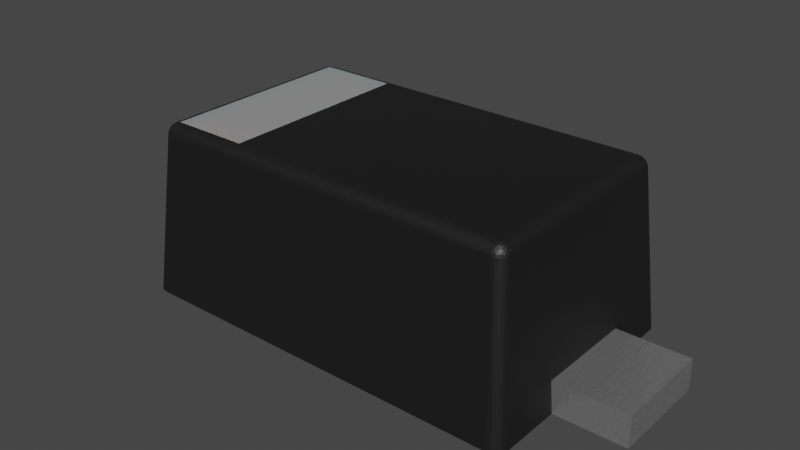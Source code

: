 # Source: SOD-123F.blend  (saved by Blender 3.2.14; exported with 4.5.12 LTS)
import bpy
from mathutils import Matrix  # noqa: F401  (used for matrix-valued properties, if any)

bpy.ops.wm.read_factory_settings(use_empty=True)
scene = bpy.context.scene
scene.name = 'Scene'

# ---- collections
col_collection = bpy.data.collections.new('Collection'); scene.collection.children.link(col_collection)

# ---- materials (node trees are filled in below, after node groups)
mat_plastic_white = bpy.data.materials.new('plastic_white')
mat_plastic_white.use_transparent_shadow = False
mat_metal_pins_simple = bpy.data.materials.new('metal_pins_simple')
mat_metal_pins_simple.use_transparent_shadow = False
mat_plastic_black = bpy.data.materials.new('plastic_black')
mat_plastic_black.use_transparent_shadow = False
mat_plastic_black.preview_render_type = 'CUBE'

# ---- material node trees
mat_plastic_white.use_nodes = True; mat_plastic_white.node_tree.nodes.clear()
_N = mat_plastic_white.node_tree.nodes; _L = mat_plastic_white.node_tree.links
n0 = _N.new('ShaderNodeOutputMaterial'); n0.name = 'Material Output'; n0.location = (300, 300)
n1 = _N.new('ShaderNodeBsdfPrincipled'); n1.name = 'Principled BSDF'; n1.location = (-34, 272)
n1.distribution = 'GGX'
n1.subsurface_method = 'BURLEY'
n1.inputs[1].default_value = 0.02
n1.inputs[2].default_value = 0.4636
n1.inputs[3].default_value = 1.4
n1.inputs[8].default_value = 1.0
n1.inputs[10].default_value = 0.3682
n1.inputs[13].default_value = 0.6591
n1.inputs[18].default_value = 0.2318
n1.inputs[20].default_value = 0.6709
n1.inputs[24].default_value = 0.1191
n1.inputs[27].default_value = (0.0, 0.0, 0.0, 1.0)
n1.inputs[28].default_value = 1.0
n2 = _N.new('ShaderNodeMapping'); n2.name = 'Mapping'; n2.location = (-1010, 265)
n2.inputs[3].default_value = (3.0, 1.0, 1.0)
n3 = _N.new('ShaderNodeTexCoord'); n3.name = 'Texture Coordinate'; n3.location = (-1250, 180)
n4 = _N.new('ShaderNodeBump'); n4.name = 'Bump'; n4.location = (-376, -99)
n4.inputs[0].default_value = 0.05
n4.inputs[1].default_value = 1.0
n4.inputs[2].default_value = 1.0
n5 = _N.new('ShaderNodeTexNoise'); n5.name = 'Noise Texture'; n5.location = (-662, 176)
n5.inputs[2].default_value = 88.0
n5.inputs[3].default_value = 10.8
n5.inputs[4].default_value = 0.9167
n5.inputs[8].default_value = 1.6
n6 = _N.new('ShaderNodeValToRGB'); n6.name = 'ColorRamp'; n6.location = (-354, 186)
while len(n6.color_ramp.elements) > 1: n6.color_ramp.elements.remove(n6.color_ramp.elements[-1])
n6.color_ramp.elements[0].position = 0.0; n6.color_ramp.elements[0].color = (0.2596, 0.2596, 0.2596, 1.0)
_e = n6.color_ramp.elements.new(1.0); _e.color = (0.6303, 0.6303, 0.6303, 1.0)
n7 = _N.new('ShaderNodeMix'); n7.name = 'Mix'; n7.location = (-204, 152)
n7.data_type = 'RGBA'
n7.inputs[0].default_value = 0.3682
n7.inputs[7].default_value = (0.2525, 0.2525, 0.2525, 1.0)
_L.new(n5.outputs[0], n6.inputs[0])
_L.new(n1.outputs[0], n0.inputs[0])
_L.new(n3.outputs[2], n2.inputs[0])
_L.new(n2.outputs[0], n5.inputs[0])
_L.new(n5.outputs[0], n4.inputs[3])
_L.new(n4.outputs[0], n1.inputs[5])
_L.new(n6.outputs[0], n7.inputs[6])
_L.new(n7.outputs[2], n1.inputs[0])
n0.is_active_output = True
mat_metal_pins_simple.use_nodes = True; mat_metal_pins_simple.node_tree.nodes.clear()
_N = mat_metal_pins_simple.node_tree.nodes; _L = mat_metal_pins_simple.node_tree.links
n0 = _N.new('ShaderNodeOutputMaterial'); n0.name = 'Material Output.001'; n0.location = (2551, 91)
n0.width = 213
n1 = _N.new('ShaderNodeBsdfPrincipled'); n1.name = 'Principled BSDF.001'; n1.location = (1647, 69)
n1.distribution = 'GGX'
n1.subsurface_method = 'BURLEY'
n1.inputs[1].default_value = 0.775
n1.inputs[2].default_value = 0.1705
n1.inputs[3].default_value = 1.65
n1.inputs[13].default_value = 0.5114
n1.inputs[19].default_value = 0.117
n1.inputs[20].default_value = 0.7568
n1.inputs[27].default_value = (0.0, 0.0, 0.0, 1.0)
n1.inputs[28].default_value = 1.0
n2 = _N.new('ShaderNodeValToRGB'); n2.name = 'ColorRamp.002'; n2.location = (930, -73)
while len(n2.color_ramp.elements) > 1: n2.color_ramp.elements.remove(n2.color_ramp.elements[-1])
n2.color_ramp.elements[0].position = 0.009091; n2.color_ramp.elements[0].color = (0.04405, 0.04405, 0.03826, 1.0)
_e = n2.color_ramp.elements.new(1.0); _e.color = (1.0, 1.0, 1.0, 1.0)
n3 = _N.new('ShaderNodeMapping'); n3.name = 'Mapping.002'; n3.location = (370, -256)
n3.inputs[3].default_value = (20.0, 1.0, 1.0)
n4 = _N.new('ShaderNodeTexCoord'); n4.name = 'Texture Coordinate.001'; n4.location = (150, -371)
n5 = _N.new('ShaderNodeTexNoise'); n5.name = 'Noise Texture'; n5.location = (590, -223)
n5.noise_dimensions = '4D'
n5.inputs[2].default_value = 20.0
n5.inputs[3].default_value = 16.0
n5.inputs[4].default_value = 0.9625
n5.inputs[8].default_value = 0.2
n6 = _N.new('ShaderNodeBump'); n6.name = 'Bump'; n6.location = (1383, -315)
n6.inputs[0].default_value = 0.1
n6.inputs[1].default_value = 1.0
n6.inputs[2].default_value = 1.0
_L.new(n1.outputs[0], n0.inputs[0])
_L.new(n3.outputs[0], n5.inputs[0])
_L.new(n4.outputs[0], n3.inputs[0])
_L.new(n5.outputs[0], n2.inputs[0])
_L.new(n2.outputs[0], n1.inputs[0])
_L.new(n2.outputs[0], n6.inputs[3])
_L.new(n6.outputs[0], n1.inputs[5])
n0.is_active_output = True
mat_plastic_black.use_nodes = True; mat_plastic_black.node_tree.nodes.clear()
_N = mat_plastic_black.node_tree.nodes; _L = mat_plastic_black.node_tree.links
n0 = _N.new('ShaderNodeOutputMaterial'); n0.name = 'Material Output'; n0.location = (463, 300)
n1 = _N.new('ShaderNodeBsdfPrincipled'); n1.name = 'Principled BSDF'; n1.location = (173, 300)
n1.distribution = 'GGX'
n1.subsurface_method = 'BURLEY'
n1.inputs[1].default_value = 0.06818
n1.inputs[2].default_value = 0.5182
n1.inputs[3].default_value = 1.45
n1.inputs[13].default_value = 0.6432
n1.inputs[20].default_value = 0.1027
n1.inputs[27].default_value = (0.0, 0.0, 0.0, 1.0)
n1.inputs[28].default_value = 1.0
n2 = _N.new('ShaderNodeTexCoord'); n2.name = 'Texture Coordinate'; n2.location = (-1001, 105)
n3 = _N.new('ShaderNodeTexNoise'); n3.name = 'Noise Texture'; n3.location = (-455, 203)
n3.inputs[2].default_value = 400.0
n3.inputs[3].default_value = 5.6
n3.inputs[4].default_value = 0.2125
n4 = _N.new('ShaderNodeBump'); n4.name = 'Bump'; n4.location = (-135, -86)
n4.inputs[0].default_value = 0.02
n4.inputs[1].default_value = 0.4
n4.inputs[2].default_value = 1.0
n5 = _N.new('ShaderNodeMapping'); n5.name = 'Mapping'; n5.location = (-755, 143)
n5.inputs[3].default_value = (1.0, 2.0, 1.0)
n6 = _N.new('ShaderNodeValToRGB'); n6.name = 'ColorRamp'; n6.location = (-147, 213)
while len(n6.color_ramp.elements) > 1: n6.color_ramp.elements.remove(n6.color_ramp.elements[-1])
n6.color_ramp.elements[0].position = 0.0; n6.color_ramp.elements[0].color = (0.005014, 0.005014, 0.005014, 1.0)
_e = n6.color_ramp.elements.new(0.9955); _e.color = (0.01269, 0.01269, 0.01269, 1.0)
_L.new(n1.outputs[0], n0.inputs[0])
_L.new(n3.outputs[0], n6.inputs[0])
_L.new(n6.outputs[0], n1.inputs[0])
_L.new(n2.outputs[2], n5.inputs[0])
_L.new(n5.outputs[0], n3.inputs[0])
_L.new(n3.outputs[0], n4.inputs[3])
_L.new(n4.outputs[0], n1.inputs[5])
n0.is_active_output = True

# ---- world
world_world = bpy.data.worlds.new('World'); scene.world = world_world
world_world.use_nodes = True; world_world.node_tree.nodes.clear()
_N = world_world.node_tree.nodes; _L = world_world.node_tree.links
n0 = _N.new('ShaderNodeOutputWorld'); n0.name = 'World Output'; n0.location = (300, 300)
n1 = _N.new('ShaderNodeBackground'); n1.name = 'Background'; n1.location = (10, 300)
n1.inputs[0].default_value = (0.05088, 0.05088, 0.05088, 1.0)
_L.new(n1.outputs[0], n0.inputs[0])
n0.is_active_output = True
world_world.color = (0.05088, 0.05088, 0.05088)
world_world.use_sun_shadow = False
world_world.sun_shadow_jitter_overblur = 0.0

# ---- meshes
me_shape_9_indexedfaceset_032 = bpy.data.meshes.new('SHAPE_9_IndexedFaceSet.032')
me_shape_9_indexedfaceset_032.from_pydata([(0.4469, 0.4132, -0.2779), (0.4469, 0.4198, -0.2747), (0.4469, 0.4322, -0.2572), (-0.4469, 0.4253, -0.27), (-0.4469, 0.4132, -0.2779), (0.5118, 0.0, 0.128), (-0.5118, 0.0, 0.128), (-0.5118, 0.0, 0.2855), (-0.4469, 0.4061, -0.2794), (-0.4824, 0.0, 0.315), (-0.4469, 0.4061, 0.2794), (0.25, 0.4331, 0.25), (0.25, 0.4331, -0.25), (-0.5118, 0.0, -0.128), (-0.5003, 0.0, -0.3089), (-0.4915, 0.0, -0.3135), (-0.4824, 0.0, -0.315), (0.4824, 0.0, -0.315), (0.492, 0.0, -0.3133), (0.5118, 0.0, -0.2855), (-0.492, 0.0, 0.3133), (-0.4983, 0.0, 0.3103), (-0.5104, 0.0, 0.2946), (-0.5118, 0.0, -0.2855), (-0.5102, 0.0, -0.2952), (-0.5071, 0.0, -0.3015), (-0.4544, 0.4067, -0.2784), (-0.4615, 0.407, -0.2754), (-0.4676, 0.4072, -0.2707), (-0.4723, 0.407, -0.2647), (-0.4752, 0.4067, -0.2576), (0.4983, 0.0, -0.3103), (0.5058, 0.0, -0.3034), (0.5104, 0.0, -0.2946), (0.4469, 0.4061, -0.2794), (0.4763, 0.4061, -0.25), (0.4723, 0.407, -0.2647), (0.4615, 0.407, -0.2754), (-0.4469, 0.4331, -0.25), (-0.4469, 0.4322, -0.2572), (-0.4469, 0.4295, -0.264), (-0.4469, 0.4198, -0.2747), (-0.4763, 0.4061, -0.25), (-0.4609, 0.4295, -0.25), (-0.4715, 0.4198, -0.25), (-0.4469, 0.4146, -0.2774), (-0.4562, 0.4146, -0.2757), (-0.4429, 0.4221, -0.2726), (-0.4363, 0.428, -0.2627), (-0.4388, 0.4318, -0.253), (-0.4645, 0.4146, -0.271), (-0.4508, 0.4221, -0.2726), (-0.4412, 0.428, -0.2655), (-0.4403, 0.4318, -0.2556), (-0.4706, 0.4146, -0.2637), (-0.4583, 0.4221, -0.2699), (-0.4469, 0.428, -0.2665), (-0.4425, 0.4318, -0.2575), (-0.4738, 0.4146, -0.2548), (-0.4644, 0.4221, -0.2648), (-0.4525, 0.428, -0.2655), (-0.4454, 0.4318, -0.2585), (-0.4684, 0.4221, -0.2579), (-0.4575, 0.428, -0.2627), (-0.4484, 0.4318, -0.2585), (-0.4612, 0.428, -0.2583), (-0.4512, 0.4318, -0.2575), (-0.4631, 0.428, -0.2529), (-0.4535, 0.4318, -0.2556), (-0.455, 0.4318, -0.253), (0.4752, 0.4067, -0.2576), (0.4676, 0.4072, -0.2707), (0.4544, 0.4067, -0.2784), (0.4469, 0.4253, -0.27), (0.4469, 0.4295, -0.264), (0.4469, 0.4331, -0.25), (0.4668, 0.4253, -0.25), (0.4541, 0.4322, -0.25), (0.4738, 0.4146, -0.2548), (0.4706, 0.4146, -0.2637), (0.4645, 0.4146, -0.271), (0.4684, 0.4221, -0.2579), (0.4562, 0.4146, -0.2757), (0.4644, 0.4221, -0.2648), (0.4631, 0.428, -0.2529), (0.4469, 0.4146, -0.2774), (0.4583, 0.4221, -0.2699), (0.4612, 0.428, -0.2583), (0.4508, 0.4221, -0.2726), (0.4575, 0.428, -0.2627), (0.455, 0.4318, -0.253), (0.4429, 0.4221, -0.2726), (0.4525, 0.428, -0.2655), (0.4535, 0.4318, -0.2556), (0.4469, 0.428, -0.2665), (0.4512, 0.4318, -0.2575), (0.4412, 0.428, -0.2655), (0.4484, 0.4318, -0.2585), (0.4363, 0.428, -0.2627), (0.4454, 0.4318, -0.2585), (0.4425, 0.4318, -0.2575), (0.4403, 0.4318, -0.2556), (-0.5058, 0.0, 0.3034), (-0.4752, 0.4067, 0.2576), (-0.4723, 0.407, 0.2647), (-0.4676, 0.4072, 0.2707), (-0.4615, 0.407, 0.2754), (-0.4541, 0.4322, -0.25), (-0.4668, 0.4253, -0.25), (-0.4748, 0.4132, -0.25), (-0.4609, 0.4295, 0.25), (-0.4715, 0.4198, 0.25), (-0.4748, 0.4132, 0.25), (0.4748, 0.4132, -0.25), (0.4715, 0.4198, -0.25), (0.4609, 0.4295, -0.25), (0.4763, 0.4061, 0.25), (0.4668, 0.4253, 0.25), (0.4609, 0.4295, 0.25), (0.4541, 0.4322, 0.25), (0.5118, 0.0, 0.2855), (0.5102, 0.0, 0.2952), (0.5071, 0.0, 0.3015), (0.5003, 0.0, 0.3089), (0.4915, 0.0, 0.3135), (0.4824, 0.0, 0.315), (0.4752, 0.4067, 0.2576), (-0.4541, 0.4322, 0.25), (-0.4668, 0.4253, 0.25), (-0.4763, 0.4061, 0.25), (-0.4544, 0.4067, 0.2784), (-0.4469, 0.4322, 0.2572), (-0.4469, 0.4295, 0.264), (-0.4469, 0.4198, 0.2747), (-0.4739, 0.4146, 0.2543), (-0.4713, 0.4146, 0.2624), (-0.4662, 0.4146, 0.2694), (-0.4687, 0.4221, 0.2571), (-0.4593, 0.4146, 0.2744), (-0.4654, 0.4221, 0.2635), (-0.4632, 0.428, 0.2526), (-0.4511, 0.4146, 0.2771), (-0.4604, 0.4221, 0.2686), (-0.4616, 0.428, 0.2575), (-0.454, 0.4221, 0.2718), (-0.4585, 0.428, 0.2617), (-0.4551, 0.4318, 0.2527), (-0.4544, 0.428, 0.2647), (-0.4538, 0.4318, 0.2551), (-0.4494, 0.428, 0.2663), (-0.4519, 0.4318, 0.257), (-0.4495, 0.4318, 0.2582), (0.4469, 0.4061, 0.2794), (0.4544, 0.4067, 0.2784), (0.4615, 0.407, 0.2754), (0.4676, 0.4072, 0.2707), (0.4723, 0.407, 0.2647), (0.4748, 0.4132, 0.25), (0.4715, 0.4198, 0.25), (0.4469, 0.4331, 0.25), (0.4469, 0.4132, 0.2779), (0.4469, 0.4295, 0.264), (0.4469, 0.4146, 0.2774), (0.4562, 0.4146, 0.2757), (0.4429, 0.4221, 0.2726), (0.4363, 0.428, 0.2627), (0.4388, 0.4318, 0.253), (0.4645, 0.4146, 0.271), (0.4508, 0.4221, 0.2726), (0.4412, 0.428, 0.2655), (0.4403, 0.4318, 0.2556), (0.4706, 0.4146, 0.2637), (0.4583, 0.4221, 0.2699), (0.4469, 0.428, 0.2665), (0.4425, 0.4318, 0.2575), (0.4738, 0.4146, 0.2548), (0.4644, 0.4221, 0.2648), (0.4525, 0.428, 0.2655), (0.4454, 0.4318, 0.2585), (0.4684, 0.4221, 0.2579), (0.4575, 0.428, 0.2627), (0.4484, 0.4318, 0.2585), (0.4612, 0.428, 0.2583), (0.4512, 0.4318, 0.2575), (0.4631, 0.428, 0.2529), (0.4535, 0.4318, 0.2556), (0.455, 0.4318, 0.253), (-0.4469, 0.4331, 0.25), (-0.4469, 0.4253, 0.27), (-0.4469, 0.4132, 0.2779), (0.4469, 0.4198, 0.2747), (0.4469, 0.4253, 0.27), (0.4469, 0.4322, 0.2572), (-0.689, 0.0, 0.128), (-0.689, 0.07874, -0.128), (-0.689, 0.07874, 0.128), (-0.5049, 0.07874, -0.128), (-0.5049, 0.07874, 0.128), (-0.689, 0.0, -0.128), (0.689, 0.07874, -0.128), (0.5049, 0.07874, -0.128), (0.5118, 0.0, -0.128), (0.689, 0.07874, 0.128), (0.5049, 0.07874, 0.128), (0.689, 0.0, 0.128), (0.689, 0.0, -0.128)], [], [(34, 4, 8), (0, 41, 4), (0, 4, 34), (1, 3, 41), (1, 41, 0), (73, 40, 3), (73, 3, 1), (74, 39, 40), (74, 40, 73), (2, 39, 74), (12, 38, 39), (12, 39, 2), (75, 12, 2), (12, 11, 187), (12, 187, 38), (200, 19, 201), (35, 19, 200), (120, 203, 5), (116, 200, 203), (116, 203, 120), (116, 35, 200), (196, 23, 42), (13, 23, 196), (197, 42, 129), (197, 196, 42), (7, 6, 197), (7, 197, 129), (34, 16, 17), (34, 8, 16), (125, 10, 152), (125, 9, 10), (75, 159, 11), (75, 11, 12), (22, 21, 20), (22, 102, 21), (9, 7, 22), (9, 22, 20), (6, 7, 9), (13, 193, 6), (13, 198, 193), (15, 24, 23), (15, 25, 24), (15, 14, 25), (16, 23, 13), (16, 15, 23), (122, 124, 123), (121, 124, 122), (120, 125, 124), (120, 124, 121), (5, 9, 125), (5, 6, 9), (5, 125, 120), (201, 13, 6), (201, 16, 13), (201, 6, 5), (17, 201, 19), (17, 16, 201), (33, 17, 19), (18, 17, 33), (31, 18, 33), (32, 31, 33), (205, 5, 204), (205, 201, 5), (23, 30, 42), (24, 29, 30), (24, 30, 23), (25, 28, 29), (25, 29, 24), (14, 27, 28), (14, 28, 25), (15, 26, 27), (15, 27, 14), (16, 8, 26), (16, 26, 15), (17, 72, 34), (18, 37, 72), (18, 72, 17), (31, 71, 37), (31, 37, 18), (32, 36, 71), (32, 71, 31), (33, 70, 36), (33, 36, 32), (19, 35, 70), (19, 70, 33), (109, 42, 30), (45, 8, 4), (45, 26, 8), (46, 27, 26), (46, 26, 45), (47, 41, 3), (47, 4, 41), (47, 45, 4), (48, 3, 40), (49, 40, 39), (50, 28, 27), (50, 27, 46), (51, 46, 45), (51, 45, 47), (52, 3, 48), (52, 47, 3), (53, 39, 38), (53, 48, 40), (53, 49, 39), (53, 40, 49), (54, 29, 28), (54, 30, 29), (54, 28, 50), (55, 46, 51), (55, 50, 46), (56, 47, 52), (56, 51, 47), (57, 53, 38), (57, 48, 53), (57, 52, 48), (58, 44, 109), (58, 109, 30), (58, 30, 54), (59, 54, 50), (59, 50, 55), (60, 55, 51), (60, 51, 56), (61, 56, 52), (61, 57, 38), (61, 52, 57), (62, 108, 44), (62, 54, 59), (62, 44, 58), (62, 58, 54), (63, 59, 55), (63, 55, 60), (64, 61, 38), (64, 60, 56), (64, 56, 61), (65, 62, 59), (65, 59, 63), (66, 63, 60), (66, 64, 38), (66, 60, 64), (67, 43, 108), (67, 108, 62), (67, 62, 65), (68, 66, 38), (68, 65, 63), (68, 63, 66), (69, 43, 67), (69, 67, 65), (69, 65, 68), (69, 38, 107), (69, 107, 43), (69, 68, 38), (113, 70, 35), (78, 113, 114), (78, 70, 113), (79, 36, 70), (79, 71, 36), (79, 70, 78), (80, 37, 71), (80, 71, 79), (81, 114, 76), (81, 79, 78), (81, 78, 114), (82, 72, 37), (82, 37, 80), (83, 79, 81), (83, 80, 79), (84, 76, 115), (84, 81, 76), (85, 34, 72), (85, 0, 34), (85, 72, 82), (86, 82, 80), (86, 80, 83), (87, 81, 84), (87, 83, 81), (88, 85, 82), (88, 82, 86), (89, 86, 83), (89, 83, 87), (90, 115, 77), (90, 77, 75), (90, 87, 84), (90, 84, 115), (91, 1, 0), (91, 73, 1), (91, 0, 85), (91, 85, 88), (92, 88, 86), (92, 86, 89), (93, 90, 75), (93, 89, 87), (93, 87, 90), (94, 91, 88), (94, 88, 92), (95, 93, 75), (95, 92, 89), (95, 89, 93), (96, 73, 91), (96, 91, 94), (97, 95, 75), (97, 94, 92), (97, 92, 95), (98, 74, 73), (98, 73, 96), (99, 97, 75), (99, 96, 94), (99, 94, 97), (100, 99, 75), (100, 98, 96), (100, 96, 99), (101, 98, 100), (101, 2, 74), (101, 75, 2), (101, 74, 98), (101, 100, 75), (9, 130, 10), (20, 106, 130), (20, 130, 9), (21, 105, 106), (21, 106, 20), (102, 104, 105), (102, 105, 21), (22, 103, 104), (22, 104, 102), (7, 129, 103), (7, 103, 22), (109, 129, 42), (109, 112, 129), (44, 111, 112), (44, 112, 109), (108, 128, 111), (108, 111, 44), (43, 110, 128), (43, 128, 108), (107, 127, 110), (107, 110, 43), (38, 187, 127), (38, 127, 107), (157, 113, 35), (157, 35, 116), (158, 114, 113), (158, 113, 157), (117, 76, 114), (117, 114, 158), (118, 115, 76), (118, 76, 117), (119, 77, 115), (119, 115, 118), (159, 75, 77), (159, 77, 119), (120, 126, 116), (121, 156, 126), (121, 126, 120), (122, 155, 156), (122, 156, 121), (123, 154, 155), (123, 155, 122), (124, 153, 154), (124, 154, 123), (125, 152, 153), (125, 153, 124), (112, 103, 129), (189, 10, 130), (134, 112, 111), (134, 103, 112), (135, 104, 103), (135, 103, 134), (136, 105, 104), (136, 106, 105), (136, 104, 135), (137, 111, 128), (137, 135, 134), (137, 134, 111), (138, 130, 106), (138, 106, 136), (139, 135, 137), (139, 136, 135), (140, 128, 110), (140, 137, 128), (141, 133, 189), (141, 189, 130), (141, 130, 138), (142, 136, 139), (142, 138, 136), (143, 137, 140), (143, 139, 137), (144, 188, 133), (144, 141, 138), (144, 133, 141), (144, 138, 142), (145, 142, 139), (145, 139, 143), (146, 127, 187), (146, 110, 127), (146, 140, 110), (146, 143, 140), (147, 144, 142), (147, 142, 145), (148, 146, 187), (148, 145, 143), (148, 143, 146), (149, 132, 188), (149, 188, 144), (149, 144, 147), (150, 148, 187), (150, 147, 145), (150, 145, 148), (151, 187, 131), (151, 131, 132), (151, 150, 187), (151, 132, 149), (151, 149, 147), (151, 147, 150), (157, 116, 126), (162, 153, 152), (162, 152, 160), (163, 154, 153), (163, 153, 162), (164, 160, 190), (164, 190, 191), (164, 162, 160), (165, 191, 161), (166, 161, 192), (167, 155, 154), (167, 154, 163), (168, 163, 162), (168, 162, 164), (169, 191, 165), (169, 164, 191), (170, 192, 159), (170, 165, 161), (170, 166, 192), (170, 161, 166), (171, 156, 155), (171, 126, 156), (171, 155, 167), (172, 167, 163), (172, 163, 168), (173, 164, 169), (173, 168, 164), (174, 169, 165), (174, 170, 159), (174, 165, 170), (175, 158, 157), (175, 157, 126), (175, 126, 171), (176, 171, 167), (176, 167, 172), (177, 172, 168), (177, 168, 173), (178, 174, 159), (178, 173, 169), (178, 169, 174), (179, 117, 158), (179, 158, 175), (179, 175, 171), (179, 171, 176), (180, 176, 172), (180, 172, 177), (181, 178, 159), (181, 177, 173), (181, 173, 178), (182, 179, 176), (182, 176, 180), (183, 181, 159), (183, 180, 177), (183, 177, 181), (184, 118, 117), (184, 117, 179), (184, 179, 182), (185, 183, 159), (185, 182, 180), (185, 180, 183), (186, 118, 184), (186, 184, 182), (186, 182, 185), (186, 119, 118), (186, 159, 119), (186, 185, 159), (10, 160, 152), (189, 190, 160), (189, 160, 10), (133, 191, 190), (133, 190, 189), (188, 161, 191), (188, 191, 133), (132, 161, 188), (11, 159, 192), (131, 192, 161), (131, 11, 192), (131, 161, 132), (187, 11, 131), (194, 195, 193), (194, 193, 198), (196, 195, 194), (196, 197, 195), (195, 197, 6), (195, 6, 193), (13, 194, 198), (196, 194, 13), (199, 202, 203), (199, 203, 200), (199, 200, 201), (199, 201, 205), (5, 202, 204), (203, 202, 5), (202, 199, 205), (202, 205, 204)])
me_shape_9_indexedfaceset_032.polygons.foreach_set('material_index', [2, 2, 2, 2, 2, 2, 2, 2, 2, 2, 2, 2, 2, 2, 2, 2, 2, 2, 2, 2, 2, 2, 2, 2, 2, 2, 2, 2, 2, 2, 2, 0, 0, 2, 2, 2, 2, 2, 1, 1, 2, 2, 2, 2, 2, 2, 2, 2, 2, 2, 2, 2, 2, 2, 2, 2, 2, 2, 2, 2, 2, 1, 1, 2, 2, 2, 2, 2, 2, 2, 2, 2, 2, 2, 2, 2, 2, 2, 2, 2, 2, 2, 2, 2, 2, 2, 2, 2, 2, 2, 2, 2, 2, 2, 2, 2, 2, 2, 2, 2, 2, 2, 2, 2, 2, 2, 2, 2, 2, 2, 2, 2, 2, 2, 2, 2, 2, 2, 2, 2, 2, 2, 2, 2, 2, 2, 2, 2, 2, 2, 2, 2, 2, 2, 2, 2, 2, 2, 2, 2, 2, 2, 2, 2, 2, 2, 2, 2, 2, 2, 2, 2, 2, 2, 2, 2, 2, 2, 2, 2, 2, 2, 2, 2, 2, 2, 2, 2, 2, 2, 2, 2, 2, 2, 2, 2, 2, 2, 2, 2, 2, 2, 2, 2, 2, 2, 2, 2, 2, 2, 2, 2, 2, 2, 2, 2, 2, 2, 2, 2, 2, 2, 2, 2, 2, 2, 2, 2, 2, 2, 2, 2, 2, 2, 2, 2, 2, 2, 2, 2, 2, 2, 2, 2, 2, 2, 2, 2, 2, 2, 2, 2, 2, 2, 2, 2, 2, 2, 2, 2, 2, 2, 2, 2, 2, 2, 2, 2, 2, 2, 2, 2, 2, 2, 2, 2, 2, 2, 2, 2, 2, 2, 2, 2, 2, 2, 2, 2, 2, 2, 2, 2, 2, 2, 2, 2, 2, 2, 2, 2, 2, 2, 2, 2, 2, 2, 2, 2, 2, 2, 2, 2, 2, 2, 2, 2, 2, 2, 2, 2, 2, 2, 2, 2, 2, 2, 2, 2, 2, 2, 2, 2, 2, 2, 2, 2, 2, 2, 2, 2, 2, 2, 2, 2, 2, 2, 2, 2, 2, 2, 2, 2, 2, 2, 2, 2, 2, 2, 2, 2, 2, 2, 2, 2, 2, 2, 2, 2, 2, 2, 2, 2, 2, 2, 2, 2, 2, 2, 2, 2, 2, 2, 2, 2, 2, 2, 2, 2, 2, 2, 2, 2, 2, 2, 2, 2, 2, 2, 2, 2, 2, 2, 2, 2, 2, 2, 2, 2, 2, 2, 2, 2, 1, 1, 1, 1, 1, 1, 1, 1, 1, 1, 1, 1, 1, 1, 1, 1])
_uv = me_shape_9_indexedfaceset_032.uv_layers.new(name='UVMap')
_uv.uv.foreach_set('vector', [1.0, 0.0, 0.0, 0.05182, 0.0, 0.0, 1.0, 0.05182, 0.0, 0.1613, 0.0, 0.05182, 1.0, 0.05182, 0.0, 0.05182, 1.0, 0.0, 1.0, 0.1613, 0.0, 0.3218, 0.0, 0.1613, 1.0, 0.1613, 0.0, 0.1613, 1.0, 0.05182, 1.0, 0.3218, 0.0, 0.5236, 0.0, 0.3218, 1.0, 0.3218, 0.0, 0.3218, 1.0, 0.1613, 1.0, 0.5236, 0.0, 0.7543, 0.0, 0.5236, 1.0, 0.5236, 0.0, 0.5236, 1.0, 0.3218, 1.0, 0.7543, 0.0, 0.7543, 1.0, 0.5236, 0.7797, 1.0, 0.0, 1.0, 0.0, 0.7543, 0.7797, 1.0, 0.0, 0.7543, 1.0, 0.7543, 1.0, 1.0, 0.7797, 1.0, 1.0, 0.7543, 1.0, 0.0, 1.0, 1.0, 0.0, 1.0, 1.0, 0.0, 0.0, 1.0, 0.0, 0.0, 0.276, 0.1939, 0.0, 0.0, 0.276, 0.0, 0.06222, 1.0, 0.0, 0.0, 0.276, 0.1939, 1.0, 0.0, 0.724, 0.1939, 0.724, 0.0, 0.9378, 1.0, 0.276, 0.1939, 0.724, 0.1939, 0.9378, 1.0, 0.724, 0.1939, 1.0, 0.0, 0.9378, 1.0, 0.06222, 1.0, 0.276, 0.1939, 0.276, 0.1939, 0.0, 0.0, 0.06222, 1.0, 0.276, 0.0, 0.0, 0.0, 0.276, 0.1939, 0.724, 0.1939, 0.06222, 1.0, 0.9378, 1.0, 0.724, 0.1939, 0.276, 0.1939, 0.06222, 1.0, 1.0, 0.0, 0.724, 0.0, 0.724, 0.1939, 1.0, 0.0, 0.724, 0.1939, 0.9378, 1.0, 0.9632, 1.0, 0.0, 0.0, 1.0, 0.0, 0.9632, 1.0, 0.03683, 1.0, 0.0, 0.0, 1.0, 0.0, 0.03683, 1.0, 0.9632, 1.0, 1.0, 0.0, 0.0, 0.0, 0.03683, 1.0, 0.0, 1.0, 1.0, 1.0, 1.0, 0.0, 0.0, 1.0, 1.0, 0.0, 0.0, 0.0, 0.1296, 0.9677, 0.1384, 0.9926, 0.1429, 0.9974, 0.1296, 0.9677, 0.133, 0.9817, 0.1384, 0.9926, 0.1499, 1.0, 0.1286, 0.9533, 0.1296, 0.9677, 0.1499, 1.0, 0.1296, 0.9677, 0.1429, 0.9974, 0.1286, 0.7031, 0.1286, 0.9533, 0.1499, 1.0, 0.1286, 0.2969, 0.0, 0.7031, 0.1286, 0.7031, 0.1286, 0.2969, 0.0, 0.2969, 0.0, 0.7031, 0.1433, 0.002276, 0.1297, 0.0314, 0.1286, 0.0467, 0.1433, 0.002276, 0.132, 0.02141, 0.1297, 0.0314, 0.1433, 0.002276, 0.1369, 0.009582, 0.132, 0.02141, 0.1499, 0.0, 0.1286, 0.0467, 0.1286, 0.2969, 0.1499, 0.0, 0.1433, 0.002276, 0.1286, 0.0467, 0.868, 0.9786, 0.8567, 0.9977, 0.8631, 0.9904, 0.8703, 0.9686, 0.8567, 0.9977, 0.868, 0.9786, 0.8714, 0.9533, 0.8501, 1.0, 0.8567, 0.9977, 0.8714, 0.9533, 0.8567, 0.9977, 0.8703, 0.9686, 0.8714, 0.7031, 0.1499, 1.0, 0.8501, 1.0, 0.8714, 0.7031, 0.1286, 0.7031, 0.1499, 1.0, 0.8714, 0.7031, 0.8501, 1.0, 0.8714, 0.9533, 0.8714, 0.2969, 0.1286, 0.2969, 0.1286, 0.7031, 0.8714, 0.2969, 0.1499, 0.0, 0.1286, 0.2969, 0.8714, 0.2969, 0.1286, 0.7031, 0.8714, 0.7031, 0.8501, 0.0, 0.8714, 0.2969, 0.8714, 0.0467, 0.8501, 0.0, 0.1499, 0.0, 0.8714, 0.2969, 0.8704, 0.03226, 0.8501, 0.0, 0.8714, 0.0467, 0.8571, 0.002563, 0.8501, 0.0, 0.8704, 0.03226, 0.8616, 0.007408, 0.8571, 0.002563, 0.8704, 0.03226, 0.867, 0.01831, 0.8616, 0.007408, 0.8704, 0.03226, 1.0, 0.2969, 0.8714, 0.7031, 1.0, 0.7031, 1.0, 0.2969, 0.8714, 0.2969, 0.8714, 0.7031, 0.0, 0.0, 0.9988, 0.5633, 0.9974, 0.5471, 0.0, 0.02486, 0.9997, 0.6089, 0.9988, 0.5633, 0.0, 0.02486, 0.9988, 0.5633, 0.0, 0.0, 0.0, 0.07185, 1.0, 0.6809, 0.9997, 0.6089, 0.0, 0.07185, 0.9997, 0.6089, 0.0, 0.02486, 0.0, 0.1776, 0.9997, 0.7745, 1.0, 0.6809, 0.0, 0.1776, 1.0, 0.6809, 0.0, 0.07185, 0.0, 0.3129, 0.9988, 0.8833, 0.9997, 0.7745, 0.0, 0.3129, 0.9997, 0.7745, 0.0, 0.1776, 0.0, 0.4529, 0.9974, 1.0, 0.9988, 0.8833, 0.0, 0.4529, 0.9988, 0.8833, 0.0, 0.3129, 0.0, 0.5471, 0.9988, 0.1167, 0.9974, 0.0, 0.0, 0.6955, 0.9997, 0.2255, 0.9988, 0.1167, 0.0, 0.6955, 0.9988, 0.1167, 0.0, 0.5471, 0.0, 0.7923, 1.0, 0.3191, 0.9997, 0.2255, 0.0, 0.7923, 0.9997, 0.2255, 0.0, 0.6955, 0.0, 0.9071, 0.9997, 0.3911, 1.0, 0.3191, 0.0, 0.9071, 1.0, 0.3191, 0.0, 0.7923, 0.0, 0.9779, 0.9988, 0.4367, 0.9997, 0.3911, 0.0, 0.9779, 0.9997, 0.3911, 0.0, 0.9071, 0.0, 1.0, 0.9974, 0.4529, 0.9988, 0.4367, 0.0, 1.0, 0.9988, 0.4367, 0.0, 0.9779, 0.03808, 1.0, 0.0, 1.0, 0.02624, 0.7424, 0.7349, 0.06927, 0.7349, 0.0, 0.7349, 0.05182, 0.7349, 0.06927, 0.5456, 0.0357, 0.7349, 0.0, 0.5009, 0.1254, 0.369, 0.1365, 0.5456, 0.0357, 0.5009, 0.1254, 0.5456, 0.0357, 0.7349, 0.06927, 0.8344, 0.2317, 0.7349, 0.1613, 0.7349, 0.3218, 0.8344, 0.2317, 0.7349, 0.05182, 0.7349, 0.1613, 0.8344, 0.2317, 0.7349, 0.06927, 0.7349, 0.05182, 1.0, 0.57, 0.7349, 0.3218, 0.7349, 0.5236, 0.9375, 0.8996, 0.7349, 0.5236, 0.7349, 0.7543, 0.2952, 0.287, 0.2172, 0.2956, 0.369, 0.1365, 0.2952, 0.287, 0.369, 0.1365, 0.5009, 0.1254, 0.6353, 0.2317, 0.5009, 0.1254, 0.7349, 0.06927, 0.6353, 0.2317, 0.7349, 0.06927, 0.8344, 0.2317, 0.8759, 0.4725, 0.7349, 0.3218, 1.0, 0.57, 0.8759, 0.4725, 0.8344, 0.2317, 0.7349, 0.3218, 0.9001, 0.8113, 0.7349, 0.7543, 0.7349, 1.0, 0.9001, 0.8113, 1.0, 0.57, 0.7349, 0.5236, 0.9001, 0.8113, 0.9375, 0.8996, 0.7349, 0.7543, 0.9001, 0.8113, 0.7349, 0.5236, 0.9375, 0.8996, 0.1425, 0.5346, 0.1003, 0.5022, 0.2172, 0.2956, 0.1425, 0.5346, 0.02624, 0.7424, 0.1003, 0.5022, 0.1425, 0.5346, 0.2172, 0.2956, 0.2952, 0.287, 0.4482, 0.3244, 0.5009, 0.1254, 0.6353, 0.2317, 0.4482, 0.3244, 0.2952, 0.287, 0.5009, 0.1254, 0.7349, 0.4387, 0.8344, 0.2317, 0.8759, 0.4725, 0.7349, 0.4387, 0.6353, 0.2317, 0.8344, 0.2317, 0.8427, 0.7458, 0.9001, 0.8113, 0.7349, 1.0, 0.8427, 0.7458, 1.0, 0.57, 0.9001, 0.8113, 0.8427, 0.7458, 0.8759, 0.4725, 1.0, 0.57, 0.0613, 0.8384, 0.1185, 1.0, 0.03808, 1.0, 0.0613, 0.8384, 0.03808, 1.0, 0.02624, 0.7424, 0.0613, 0.8384, 0.02624, 0.7424, 0.1425, 0.5346, 0.2957, 0.4986, 0.1425, 0.5346, 0.2952, 0.287, 0.2957, 0.4986, 0.2952, 0.287, 0.4482, 0.3244, 0.5938, 0.4725, 0.4482, 0.3244, 0.6353, 0.2317, 0.5938, 0.4725, 0.6353, 0.2317, 0.7349, 0.4387, 0.7723, 0.711, 0.7349, 0.4387, 0.8759, 0.4725, 0.7723, 0.711, 0.8427, 0.7458, 0.7349, 1.0, 0.7723, 0.711, 0.8759, 0.4725, 0.8427, 0.7458, 0.1962, 0.7332, 0.2365, 1.0, 0.1185, 1.0, 0.1962, 0.7332, 0.1425, 0.5346, 0.2957, 0.4986, 0.1962, 0.7332, 0.1185, 1.0, 0.0613, 0.8384, 0.1962, 0.7332, 0.0613, 0.8384, 0.1425, 0.5346, 0.4697, 0.57, 0.2957, 0.4986, 0.4482, 0.3244, 0.4697, 0.57, 0.4482, 0.3244, 0.5938, 0.4725, 0.6974, 0.711, 0.7723, 0.711, 0.7349, 1.0, 0.6974, 0.711, 0.5938, 0.4725, 0.7349, 0.4387, 0.6974, 0.711, 0.7349, 0.4387, 0.7723, 0.711, 0.3776, 0.7193, 0.1962, 0.7332, 0.2957, 0.4986, 0.3776, 0.7193, 0.2957, 0.4986, 0.4697, 0.57, 0.627, 0.7458, 0.4697, 0.57, 0.5938, 0.4725, 0.627, 0.7458, 0.6974, 0.711, 0.7349, 1.0, 0.627, 0.7458, 0.5938, 0.4725, 0.6974, 0.711, 0.3286, 0.9025, 0.3848, 1.0, 0.2365, 1.0, 0.3286, 0.9025, 0.2365, 1.0, 0.1962, 0.7332, 0.3286, 0.9025, 0.1962, 0.7332, 0.3776, 0.7193, 0.5696, 0.8113, 0.627, 0.7458, 0.7349, 1.0, 0.5696, 0.8113, 0.3776, 0.7193, 0.4697, 0.57, 0.5696, 0.8113, 0.4697, 0.57, 0.627, 0.7458, 0.5322, 0.8996, 0.3848, 1.0, 0.3286, 0.9025, 0.5322, 0.8996, 0.3286, 0.9025, 0.3776, 0.7193, 0.5322, 0.8996, 0.3776, 0.7193, 0.5696, 0.8113, 0.5322, 0.8996, 0.7349, 1.0, 0.5543, 1.0, 0.5322, 0.8996, 0.5543, 1.0, 0.3848, 1.0, 0.5322, 0.8996, 0.5696, 0.8113, 0.7349, 1.0, 0.9619, 1.0, 0.9738, 0.7424, 1.0, 1.0, 0.9387, 0.8384, 0.9619, 1.0, 0.8815, 1.0, 0.9387, 0.8384, 0.9738, 0.7424, 0.9619, 1.0, 0.8575, 0.5346, 0.8997, 0.5022, 0.9738, 0.7424, 0.8575, 0.5346, 0.7828, 0.2956, 0.8997, 0.5022, 0.8575, 0.5346, 0.9738, 0.7424, 0.9387, 0.8384, 0.7048, 0.287, 0.631, 0.1365, 0.7828, 0.2956, 0.7048, 0.287, 0.7828, 0.2956, 0.8575, 0.5346, 0.8038, 0.7332, 0.8815, 1.0, 0.7635, 1.0, 0.8038, 0.7332, 0.8575, 0.5346, 0.9387, 0.8384, 0.8038, 0.7332, 0.9387, 0.8384, 0.8815, 1.0, 0.4991, 0.1254, 0.4544, 0.0357, 0.631, 0.1365, 0.4991, 0.1254, 0.631, 0.1365, 0.7048, 0.287, 0.7043, 0.4986, 0.8575, 0.5346, 0.8038, 0.7332, 0.7043, 0.4986, 0.7048, 0.287, 0.8575, 0.5346, 0.6714, 0.9025, 0.7635, 1.0, 0.6152, 1.0, 0.6714, 0.9025, 0.8038, 0.7332, 0.7635, 1.0, 0.2651, 0.06927, 0.2651, 0.0, 0.4544, 0.0357, 0.2651, 0.06927, 0.2651, 0.05182, 0.2651, 0.0, 0.2651, 0.06927, 0.4544, 0.0357, 0.4991, 0.1254, 0.5518, 0.3244, 0.4991, 0.1254, 0.7048, 0.287, 0.5518, 0.3244, 0.7048, 0.287, 0.7043, 0.4986, 0.6224, 0.7193, 0.8038, 0.7332, 0.6714, 0.9025, 0.6224, 0.7193, 0.7043, 0.4986, 0.8038, 0.7332, 0.3647, 0.2317, 0.2651, 0.06927, 0.4991, 0.1254, 0.3647, 0.2317, 0.4991, 0.1254, 0.5518, 0.3244, 0.5303, 0.57, 0.5518, 0.3244, 0.7043, 0.4986, 0.5303, 0.57, 0.7043, 0.4986, 0.6224, 0.7193, 0.4678, 0.8996, 0.6152, 1.0, 0.4457, 1.0, 0.4678, 0.8996, 0.4457, 1.0, 0.2651, 1.0, 0.4678, 0.8996, 0.6224, 0.7193, 0.6714, 0.9025, 0.4678, 0.8996, 0.6714, 0.9025, 0.6152, 1.0, 0.1656, 0.2317, 0.2651, 0.1613, 0.2651, 0.05182, 0.1656, 0.2317, 0.2651, 0.3218, 0.2651, 0.1613, 0.1656, 0.2317, 0.2651, 0.05182, 0.2651, 0.06927, 0.1656, 0.2317, 0.2651, 0.06927, 0.3647, 0.2317, 0.4062, 0.4725, 0.3647, 0.2317, 0.5518, 0.3244, 0.4062, 0.4725, 0.5518, 0.3244, 0.5303, 0.57, 0.4304, 0.8113, 0.4678, 0.8996, 0.2651, 1.0, 0.4304, 0.8113, 0.5303, 0.57, 0.6224, 0.7193, 0.4304, 0.8113, 0.6224, 0.7193, 0.4678, 0.8996, 0.2651, 0.4387, 0.1656, 0.2317, 0.3647, 0.2317, 0.2651, 0.4387, 0.3647, 0.2317, 0.4062, 0.4725, 0.373, 0.7458, 0.4304, 0.8113, 0.2651, 1.0, 0.373, 0.7458, 0.4062, 0.4725, 0.5303, 0.57, 0.373, 0.7458, 0.5303, 0.57, 0.4304, 0.8113, 0.1241, 0.4725, 0.2651, 0.3218, 0.1656, 0.2317, 0.1241, 0.4725, 0.1656, 0.2317, 0.2651, 0.4387, 0.3026, 0.711, 0.373, 0.7458, 0.2651, 1.0, 0.3026, 0.711, 0.2651, 0.4387, 0.4062, 0.4725, 0.3026, 0.711, 0.4062, 0.4725, 0.373, 0.7458, 0.0, 0.57, 0.2651, 0.5236, 0.2651, 0.3218, 0.0, 0.57, 0.2651, 0.3218, 0.1241, 0.4725, 0.2277, 0.711, 0.3026, 0.711, 0.2651, 1.0, 0.2277, 0.711, 0.1241, 0.4725, 0.2651, 0.4387, 0.2277, 0.711, 0.2651, 0.4387, 0.3026, 0.711, 0.1573, 0.7458, 0.2277, 0.711, 0.2651, 1.0, 0.1573, 0.7458, 0.0, 0.57, 0.1241, 0.4725, 0.1573, 0.7458, 0.1241, 0.4725, 0.2277, 0.711, 0.09993, 0.8113, 0.0, 0.57, 0.1573, 0.7458, 0.09993, 0.8113, 0.2651, 0.7543, 0.2651, 0.5236, 0.09993, 0.8113, 0.2651, 1.0, 0.2651, 0.7543, 0.09993, 0.8113, 0.2651, 0.5236, 0.0, 0.57, 0.09993, 0.8113, 0.1573, 0.7458, 0.2651, 1.0, 0.0, 0.4529, 0.9988, 0.8833, 0.9974, 1.0, 0.0, 0.3045, 0.9997, 0.7745, 0.9988, 0.8833, 0.0, 0.3045, 0.9988, 0.8833, 0.0, 0.4529, 0.0, 0.2077, 1.0, 0.6809, 0.9997, 0.7745, 0.0, 0.2077, 0.9997, 0.7745, 0.0, 0.3045, 0.0, 0.09294, 0.9997, 0.6089, 1.0, 0.6809, 0.0, 0.09294, 1.0, 0.6809, 0.0, 0.2077, 0.0, 0.02207, 0.9988, 0.5633, 0.9997, 0.6089, 0.0, 0.02207, 0.9997, 0.6089, 0.0, 0.09294, 0.0, 0.0, 0.9974, 0.5471, 0.9988, 0.5633, 0.0, 0.0, 0.9988, 0.5633, 0.0, 0.02207, 0.0, 0.05182, 1.0, 0.0, 0.0, 0.0, 0.0, 0.05182, 1.0, 0.05182, 1.0, 0.0, 0.0, 0.1613, 1.0, 0.1613, 1.0, 0.05182, 0.0, 0.1613, 1.0, 0.05182, 0.0, 0.05182, 0.0, 0.3218, 1.0, 0.3218, 1.0, 0.1613, 0.0, 0.3218, 1.0, 0.1613, 0.0, 0.1613, 0.0, 0.5236, 1.0, 0.5236, 1.0, 0.3218, 0.0, 0.5236, 1.0, 0.3218, 0.0, 0.3218, 0.0, 0.7543, 1.0, 0.7543, 1.0, 0.5236, 0.0, 0.7543, 1.0, 0.5236, 0.0, 0.5236, 0.0, 1.0, 1.0, 1.0, 1.0, 0.7543, 0.0, 1.0, 1.0, 0.7543, 0.0, 0.7543, 1.0, 0.9482, 0.0, 0.9482, 0.0, 1.0, 1.0, 0.9482, 0.0, 1.0, 1.0, 1.0, 1.0, 0.8387, 0.0, 0.8387, 0.0, 0.9482, 1.0, 0.8387, 0.0, 0.9482, 1.0, 0.9482, 1.0, 0.6782, 0.0, 0.6782, 0.0, 0.8387, 1.0, 0.6782, 0.0, 0.8387, 1.0, 0.8387, 1.0, 0.4764, 0.0, 0.4764, 0.0, 0.6782, 1.0, 0.4764, 0.0, 0.6782, 1.0, 0.6782, 1.0, 0.2457, 0.0, 0.2457, 0.0, 0.4764, 1.0, 0.2457, 0.0, 0.4764, 1.0, 0.4764, 1.0, 0.0, 0.0, 0.0, 0.0, 0.2457, 1.0, 0.0, 0.0, 0.2457, 1.0, 0.2457, 0.0, 1.0, 0.9988, 0.4367, 0.9974, 0.4529, 0.0, 0.9751, 0.9997, 0.3911, 0.9988, 0.4367, 0.0, 0.9751, 0.9988, 0.4367, 0.0, 1.0, 0.0, 0.9281, 1.0, 0.3191, 0.9997, 0.3911, 0.0, 0.9281, 0.9997, 0.3911, 0.0, 0.9751, 0.0, 0.8224, 0.9997, 0.2255, 1.0, 0.3191, 0.0, 0.8224, 1.0, 0.3191, 0.0, 0.9281, 0.0, 0.6871, 0.9988, 0.1167, 0.9997, 0.2255, 0.0, 0.6871, 0.9997, 0.2255, 0.0, 0.8224, 0.0, 0.5471, 0.9974, 0.0, 0.9988, 0.1167, 0.0, 0.5471, 0.9988, 0.1167, 0.0, 0.6871, 0.05182, 0.0, 0.0357, 0.2576, 0.0, 0.0, 1.0, 0.9482, 1.0, 1.0, 0.7424, 0.9643, 0.08073, 0.1456, 0.05182, 0.0, 0.1613, 0.0, 0.08073, 0.1456, 0.0357, 0.2576, 0.05182, 0.0, 0.1707, 0.4225, 0.1365, 0.4978, 0.0357, 0.2576, 0.1707, 0.4225, 0.0357, 0.2576, 0.08073, 0.1456, 0.3419, 0.6581, 0.2956, 0.7044, 0.1365, 0.4978, 0.3419, 0.6581, 0.5022, 0.8635, 0.2956, 0.7044, 0.3419, 0.6581, 0.1365, 0.4978, 0.1707, 0.4225, 0.2581, 0.2411, 0.1613, 0.0, 0.3218, 0.0, 0.2581, 0.2411, 0.1707, 0.4225, 0.08073, 0.1456, 0.2581, 0.2411, 0.08073, 0.1456, 0.1613, 0.0, 0.5775, 0.8293, 0.7424, 0.9643, 0.5022, 0.8635, 0.5775, 0.8293, 0.5022, 0.8635, 0.3419, 0.6581, 0.3689, 0.4585, 0.1707, 0.4225, 0.2581, 0.2411, 0.3689, 0.4585, 0.3419, 0.6581, 0.1707, 0.4225, 0.4456, 0.08781, 0.3218, 0.0, 0.5236, 0.0, 0.4456, 0.08781, 0.2581, 0.2411, 0.3218, 0.0, 0.8544, 0.9193, 1.0, 0.8387, 1.0, 0.9482, 0.8544, 0.9193, 1.0, 0.9482, 0.7424, 0.9643, 0.8544, 0.9193, 0.7424, 0.9643, 0.5775, 0.8293, 0.5415, 0.6311, 0.3419, 0.6581, 0.3689, 0.4585, 0.5415, 0.6311, 0.5775, 0.8293, 0.3419, 0.6581, 0.4999, 0.2548, 0.2581, 0.2411, 0.4456, 0.08781, 0.4999, 0.2548, 0.3689, 0.4585, 0.2581, 0.2411, 0.7589, 0.7419, 1.0, 0.6782, 1.0, 0.8387, 0.7589, 0.7419, 0.8544, 0.9193, 0.5775, 0.8293, 0.7589, 0.7419, 1.0, 0.8387, 0.8544, 0.9193, 0.7589, 0.7419, 0.5775, 0.8293, 0.5415, 0.6311, 0.6031, 0.3969, 0.5415, 0.6311, 0.3689, 0.4585, 0.6031, 0.3969, 0.3689, 0.4585, 0.4999, 0.2548, 0.7209, 0.09069, 0.7543, 0.0, 1.0, 0.0, 0.7209, 0.09069, 0.5236, 0.0, 0.7543, 0.0, 0.7209, 0.09069, 0.4456, 0.08781, 0.5236, 0.0, 0.7209, 0.09069, 0.4999, 0.2548, 0.4456, 0.08781, 0.7452, 0.5001, 0.7589, 0.7419, 0.5415, 0.6311, 0.7452, 0.5001, 0.5415, 0.6311, 0.6031, 0.3969, 0.7626, 0.1725, 0.7209, 0.09069, 1.0, 0.0, 0.7626, 0.1725, 0.6031, 0.3969, 0.4999, 0.2548, 0.7626, 0.1725, 0.4999, 0.2548, 0.7209, 0.09069, 0.9122, 0.5544, 1.0, 0.4764, 1.0, 0.6782, 0.9122, 0.5544, 1.0, 0.6782, 0.7589, 0.7419, 0.9122, 0.5544, 0.7589, 0.7419, 0.7452, 0.5001, 0.8275, 0.2374, 0.7626, 0.1725, 1.0, 0.0, 0.8275, 0.2374, 0.7452, 0.5001, 0.6031, 0.3969, 0.8275, 0.2374, 0.6031, 0.3969, 0.7626, 0.1725, 0.9093, 0.2791, 1.0, 0.0, 1.0, 0.2457, 0.9093, 0.2791, 1.0, 0.2457, 1.0, 0.4764, 0.9093, 0.2791, 0.8275, 0.2374, 1.0, 0.0, 0.9093, 0.2791, 1.0, 0.4764, 0.9122, 0.5544, 0.9093, 0.2791, 0.9122, 0.5544, 0.7452, 0.5001, 0.9093, 0.2791, 0.7452, 0.5001, 0.8275, 0.2374, 0.9619, 0.0, 1.0, 0.0, 0.9738, 0.2576, 0.2651, 0.9307, 0.4544, 0.9643, 0.2651, 1.0, 0.2651, 0.9307, 0.2651, 1.0, 0.2651, 0.9482, 0.4991, 0.8746, 0.631, 0.8635, 0.4544, 0.9643, 0.4991, 0.8746, 0.4544, 0.9643, 0.2651, 0.9307, 0.1656, 0.7683, 0.2651, 0.9482, 0.2651, 0.8387, 0.1656, 0.7683, 0.2651, 0.8387, 0.2651, 0.6782, 0.1656, 0.7683, 0.2651, 0.9307, 0.2651, 0.9482, 0.0, 0.43, 0.2651, 0.6782, 0.2651, 0.4764, 0.06248, 0.1004, 0.2651, 0.4764, 0.2651, 0.2457, 0.7048, 0.713, 0.7828, 0.7044, 0.631, 0.8635, 0.7048, 0.713, 0.631, 0.8635, 0.4991, 0.8746, 0.3647, 0.7683, 0.4991, 0.8746, 0.2651, 0.9307, 0.3647, 0.7683, 0.2651, 0.9307, 0.1656, 0.7683, 0.1241, 0.5275, 0.2651, 0.6782, 0.0, 0.43, 0.1241, 0.5275, 0.1656, 0.7683, 0.2651, 0.6782, 0.09993, 0.1887, 0.2651, 0.2457, 0.2651, 0.0, 0.09993, 0.1887, 0.0, 0.43, 0.2651, 0.4764, 0.09993, 0.1887, 0.06248, 0.1004, 0.2651, 0.2457, 0.09993, 0.1887, 0.2651, 0.4764, 0.06248, 0.1004, 0.8575, 0.4654, 0.8997, 0.4978, 0.7828, 0.7044, 0.8575, 0.4654, 0.9738, 0.2576, 0.8997, 0.4978, 0.8575, 0.4654, 0.7828, 0.7044, 0.7048, 0.713, 0.5518, 0.6756, 0.7048, 0.713, 0.4991, 0.8746, 0.5518, 0.6756, 0.4991, 0.8746, 0.3647, 0.7683, 0.2651, 0.5613, 0.1656, 0.7683, 0.1241, 0.5275, 0.2651, 0.5613, 0.3647, 0.7683, 0.1656, 0.7683, 0.1573, 0.2542, 0.1241, 0.5275, 0.0, 0.43, 0.1573, 0.2542, 0.09993, 0.1887, 0.2651, 0.0, 0.1573, 0.2542, 0.0, 0.43, 0.09993, 0.1887, 0.9387, 0.1616, 0.8815, 0.0, 0.9619, 0.0, 0.9387, 0.1616, 0.9619, 0.0, 0.9738, 0.2576, 0.9387, 0.1616, 0.9738, 0.2576, 0.8575, 0.4654, 0.7043, 0.5014, 0.8575, 0.4654, 0.7048, 0.713, 0.7043, 0.5014, 0.7048, 0.713, 0.5518, 0.6756, 0.4062, 0.5275, 0.5518, 0.6756, 0.3647, 0.7683, 0.4062, 0.5275, 0.3647, 0.7683, 0.2651, 0.5613, 0.2277, 0.289, 0.1573, 0.2542, 0.2651, 0.0, 0.2277, 0.289, 0.2651, 0.5613, 0.1241, 0.5275, 0.2277, 0.289, 0.1241, 0.5275, 0.1573, 0.2542, 0.8038, 0.2668, 0.7635, 0.0, 0.8815, 0.0, 0.8038, 0.2668, 0.8815, 0.0, 0.9387, 0.1616, 0.8038, 0.2668, 0.9387, 0.1616, 0.8575, 0.4654, 0.8038, 0.2668, 0.8575, 0.4654, 0.7043, 0.5014, 0.5303, 0.43, 0.7043, 0.5014, 0.5518, 0.6756, 0.5303, 0.43, 0.5518, 0.6756, 0.4062, 0.5275, 0.3026, 0.289, 0.2277, 0.289, 0.2651, 0.0, 0.3026, 0.289, 0.4062, 0.5275, 0.2651, 0.5613, 0.3026, 0.289, 0.2651, 0.5613, 0.2277, 0.289, 0.6224, 0.2807, 0.8038, 0.2668, 0.7043, 0.5014, 0.6224, 0.2807, 0.7043, 0.5014, 0.5303, 0.43, 0.373, 0.2542, 0.3026, 0.289, 0.2651, 0.0, 0.373, 0.2542, 0.5303, 0.43, 0.4062, 0.5275, 0.373, 0.2542, 0.4062, 0.5275, 0.3026, 0.289, 0.6714, 0.09747, 0.6152, 0.0, 0.7635, 0.0, 0.6714, 0.09747, 0.7635, 0.0, 0.8038, 0.2668, 0.6714, 0.09747, 0.8038, 0.2668, 0.6224, 0.2807, 0.4304, 0.1887, 0.373, 0.2542, 0.2651, 0.0, 0.4304, 0.1887, 0.6224, 0.2807, 0.5303, 0.43, 0.4304, 0.1887, 0.5303, 0.43, 0.373, 0.2542, 0.4678, 0.1004, 0.6152, 0.0, 0.6714, 0.09747, 0.4678, 0.1004, 0.6714, 0.09747, 0.6224, 0.2807, 0.4678, 0.1004, 0.6224, 0.2807, 0.4304, 0.1887, 0.4678, 0.1004, 0.4457, 0.0, 0.6152, 0.0, 0.4678, 0.1004, 0.2651, 0.0, 0.4457, 0.0, 0.4678, 0.1004, 0.4304, 0.1887, 0.2651, 0.0, 0.0, 1.0, 1.0, 0.9482, 1.0, 1.0, 0.0, 0.9482, 1.0, 0.8387, 1.0, 0.9482, 0.0, 0.9482, 1.0, 0.9482, 0.0, 1.0, 0.0, 0.8387, 1.0, 0.6782, 1.0, 0.8387, 0.0, 0.8387, 1.0, 0.8387, 0.0, 0.9482, 0.0, 0.6782, 1.0, 0.4764, 1.0, 0.6782, 0.0, 0.6782, 1.0, 0.6782, 0.0, 0.8387, 0.0, 0.4764, 1.0, 0.4764, 0.0, 0.6782, 0.7797, 0.0, 1.0, 0.0, 1.0, 0.2457, 0.0, 0.2457, 1.0, 0.2457, 1.0, 0.4764, 0.0, 0.2457, 0.7797, 0.0, 1.0, 0.2457, 0.0, 0.2457, 1.0, 0.4764, 0.0, 0.4764, 0.0, 0.0, 0.7797, 0.0, 0.0, 0.2457, 0.0, 1.0, 1.0, 1.0, 1.0, 0.0, 0.0, 1.0, 1.0, 0.0, 0.0, 0.0, 0.0, 1.0, 1.0, 0.0, 0.0, 0.0, 0.0, 1.0, 1.0, 1.0, 1.0, 0.0, 0.0, 1.0, 1.0, 1.0, 0.9626, 0.0, 0.0, 1.0, 0.9626, 0.0, 0.0, 0.0, 0.9626, 0.0, 0.0, 1.0, 0.0, 0.0, 1.0, 1.0, 0.0, 1.0, 0.9626, 0.0, 0.0, 1.0, 1.0, 1.0, 1.0, 0.0, 0.0, 1.0, 1.0, 0.0, 0.0, 0.0, 1.0, 1.0, 0.0, 1.0, 0.03743, 0.0, 1.0, 1.0, 0.03743, 0.0, 1.0, 0.0, 0.03743, 0.0, 1.0, 1.0, 1.0, 0.0, 0.0, 1.0, 1.0, 1.0, 0.03743, 0.0, 1.0, 1.0, 0.0, 1.0, 0.0, 0.0, 1.0, 1.0, 0.0, 0.0, 1.0, 0.0])
me_shape_9_indexedfaceset_032.materials.append(mat_plastic_white)
me_shape_9_indexedfaceset_032.materials.append(mat_metal_pins_simple)
me_shape_9_indexedfaceset_032.materials.append(mat_plastic_black)
me_shape_9_indexedfaceset_032.update()
me_material_preview_mesh = bpy.data.meshes.new('Material_Preview_Mesh')
me_material_preview_mesh.from_pydata([], [], [])
me_material_preview_mesh.update()

# ---- objects
ob_shape_9_indexedfaceset = bpy.data.objects.new('SHAPE_9_IndexedFaceSet', me_shape_9_indexedfaceset_032)
ob_material_preview_dummy = bpy.data.objects.new('Material_Preview_Dummy', me_material_preview_mesh)

# ---- transforms, parenting, visibility, modifiers, constraints
ob_shape_9_indexedfaceset.location = (0.0, 0.0, 0.0)
ob_shape_9_indexedfaceset.rotation_euler = (1.571, 0.0, -3.142)
ob_shape_9_indexedfaceset.scale = (2.54, 2.54, 2.54)
ob_material_preview_dummy.location = (0.0, 0.0, 0.0)
ob_material_preview_dummy.hide_select = True
ob_material_preview_dummy.hide_render = True

# ---- collection membership
col_collection.objects.link(ob_shape_9_indexedfaceset)
col_collection.objects.link(ob_material_preview_dummy)

# ---- scene / render settings (as saved in the file)
scene.frame_start = 1; scene.frame_end = 250; scene.frame_set(1)
scene.render.engine = 'BLENDER_EEVEE_NEXT'
scene.cycles.sampling_pattern = 'TABULATED_SOBOL'
scene.cycles.use_light_tree = False
scene.view_settings.view_transform = 'Filmic'
bpy.context.view_layer.update()

# ---- added for rendering (the .blend has no active camera and no usable light): camera, sun
cam_auto = bpy.data.cameras.new('AutoCamera')
cam_auto.lens = 50.0
cam_auto.sensor_width = 36.0
cam_auto.clip_end = 1000.0
ob_auto_camera = bpy.data.objects.new('AutoCamera', cam_auto)
scene.collection.objects.link(ob_auto_camera)
ob_auto_camera.location = (3.70321, -4.44385, 3.51257)
ob_auto_camera.rotation_euler = (1.09748, -7.21219e-08, 0.694738)
scene.camera = ob_auto_camera
light_auto_sun = bpy.data.lights.new('AutoSun', 'SUN')
light_auto_sun.energy = 3.0
light_auto_sun.angle = 0.0523599
ob_auto_sun = bpy.data.objects.new('AutoSun', light_auto_sun)
scene.collection.objects.link(ob_auto_sun)
ob_auto_sun.rotation_euler = (0.872665, 0.174533, 0.523599)
bpy.context.view_layer.update()
